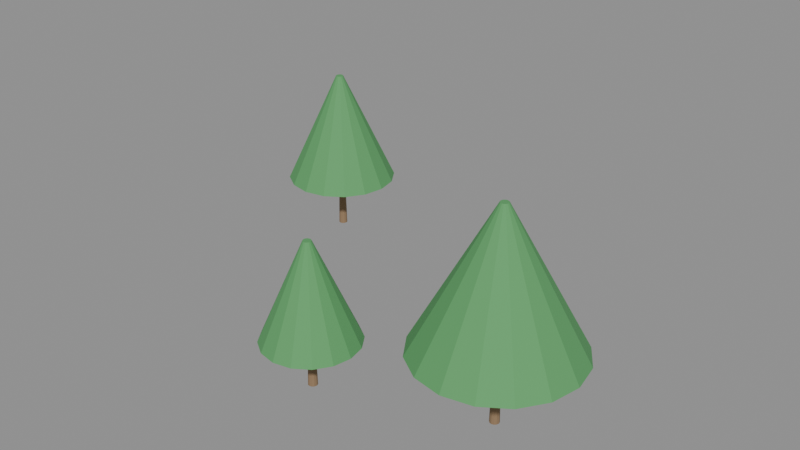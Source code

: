 # Source: e2205_after.blend  (saved by Blender 5.2.44; exported with 4.5.12 LTS)
import bpy
from mathutils import Matrix  # noqa: F401  (used for matrix-valued properties, if any)

bpy.ops.wm.read_factory_settings(use_empty=True)
scene = bpy.context.scene
scene.name = 'Scene'

# ---- materials (node trees are filled in below, after node groups)
mat_madera_tronco = bpy.data.materials.new('Madera_Tronco')
mat_follaje = bpy.data.materials.new('Follaje')

# ---- material node trees
mat_madera_tronco.use_nodes = True; mat_madera_tronco.node_tree.nodes.clear()
_N = mat_madera_tronco.node_tree.nodes; _L = mat_madera_tronco.node_tree.links
n0 = _N.new('ShaderNodeBsdfPrincipled'); n0.name = 'Principled BSDF'; n0.location = (-200, 100)
n0.inputs[0].default_value = (0.28, 0.18, 0.1, 1.0)
n0.inputs[2].default_value = 0.9
n0.inputs[3].default_value = 1.45
n0.inputs[10].default_value = 0.005
n1 = _N.new('ShaderNodeOutputMaterial'); n1.name = 'Material Output'; n1.location = (200, 100)
_L.new(n0.outputs[0], n1.inputs[0])
n1.is_active_output = True
mat_follaje.use_nodes = True; mat_follaje.node_tree.nodes.clear()
_N = mat_follaje.node_tree.nodes; _L = mat_follaje.node_tree.links
n0 = _N.new('ShaderNodeBsdfPrincipled'); n0.name = 'Principled BSDF'; n0.location = (-200, 100)
n0.inputs[0].default_value = (0.1, 0.35, 0.12, 1.0)
n0.inputs[2].default_value = 0.8
n0.inputs[3].default_value = 1.45
n0.inputs[10].default_value = 0.005
n1 = _N.new('ShaderNodeOutputMaterial'); n1.name = 'Material Output'; n1.location = (200, 100)
_L.new(n0.outputs[0], n1.inputs[0])
n1.is_active_output = True

# ---- meshes
me_arbol_1_tronco_mesh = bpy.data.meshes.new('Arbol_1_Tronco_mesh')
me_arbol_1_tronco_mesh.from_pydata([(0.0, 0.12, 0.0), (0.0, 0.084, 1.5), (0.06, 0.1039, 0.0), (0.042, 0.07275, 1.5), (0.1039, 0.06, 0.0), (0.07275, 0.042, 1.5), (0.12, 0.0, 0.0), (0.084, 0.0, 1.5), (0.1039, -0.06, 0.0), (0.07275, -0.042, 1.5), (0.06, -0.1039, 0.0), (0.042, -0.07275, 1.5), (0.0, -0.12, 0.0), (0.0, -0.084, 1.5), (-0.06, -0.1039, 0.0), (-0.042, -0.07275, 1.5), (-0.1039, -0.06, 0.0), (-0.07275, -0.042, 1.5), (-0.12, 0.0, 0.0), (-0.084, 0.0, 1.5), (-0.1039, 0.06, 0.0), (-0.07275, 0.042, 1.5), (-0.06, 0.1039, 0.0), (-0.042, 0.07275, 1.5)], [], [(0, 1, 3, 2), (2, 3, 5, 4), (4, 5, 7, 6), (6, 7, 9, 8), (8, 9, 11, 10), (10, 11, 13, 12), (12, 13, 15, 14), (14, 15, 17, 16), (16, 17, 19, 18), (18, 19, 21, 20), (3, 1, 23, 21, 19, 17, 15, 13, 11, 9, 7, 5), (20, 21, 23, 22), (22, 23, 1, 0), (0, 2, 4, 6, 8, 10, 12, 14, 16, 18, 20, 22)])
me_arbol_1_tronco_mesh.materials.append(mat_madera_tronco)
me_arbol_1_tronco_mesh.update()
me_arbol_1_copa_mesh = bpy.data.meshes.new('Arbol_1_Copa_mesh')
me_arbol_1_copa_mesh.from_pydata([(0.0, 1.5, 1.5), (0.0, 0.1, 4.5), (0.574, 1.386, 1.5), (0.03827, 0.09239, 4.5), (1.061, 1.061, 1.5), (0.07071, 0.07071, 4.5), (1.386, 0.574, 1.5), (0.09239, 0.03827, 4.5), (1.5, 0.0, 1.5), (0.1, 0.0, 4.5), (1.386, -0.574, 1.5), (0.09239, -0.03827, 4.5), (1.061, -1.061, 1.5), (0.07071, -0.07071, 4.5), (0.574, -1.386, 1.5), (0.03827, -0.09239, 4.5), (0.0, -1.5, 1.5), (0.0, -0.1, 4.5), (-0.574, -1.386, 1.5), (-0.03827, -0.09239, 4.5), (-1.061, -1.061, 1.5), (-0.07071, -0.07071, 4.5), (-1.386, -0.574, 1.5), (-0.09239, -0.03827, 4.5), (-1.5, 0.0, 1.5), (-0.1, 0.0, 4.5), (-1.386, 0.574, 1.5), (-0.09239, 0.03827, 4.5), (-1.061, 1.061, 1.5), (-0.07071, 0.07071, 4.5), (-0.574, 1.386, 1.5), (-0.03827, 0.09239, 4.5)], [], [(0, 1, 3, 2), (2, 3, 5, 4), (4, 5, 7, 6), (6, 7, 9, 8), (8, 9, 11, 10), (10, 11, 13, 12), (12, 13, 15, 14), (14, 15, 17, 16), (16, 17, 19, 18), (18, 19, 21, 20), (20, 21, 23, 22), (22, 23, 25, 24), (24, 25, 27, 26), (26, 27, 29, 28), (3, 1, 31, 29, 27, 25, 23, 21, 19, 17, 15, 13, 11, 9, 7, 5), (28, 29, 31, 30), (30, 31, 1, 0), (0, 2, 4, 6, 8, 10, 12, 14, 16, 18, 20, 22, 24, 26, 28, 30)])
me_arbol_1_copa_mesh.materials.append(mat_follaje)
me_arbol_1_copa_mesh.update()
me_arbol_2_tronco_mesh = bpy.data.meshes.new('Arbol_2_Tronco_mesh')
me_arbol_2_tronco_mesh.from_pydata([(0.0, 0.12, 0.0), (0.0, 0.084, 1.8), (0.06, 0.1039, 0.0), (0.042, 0.07275, 1.8), (0.1039, 0.06, 0.0), (0.07275, 0.042, 1.8), (0.12, 0.0, 0.0), (0.084, 0.0, 1.8), (0.1039, -0.06, 0.0), (0.07275, -0.042, 1.8), (0.06, -0.1039, 0.0), (0.042, -0.07275, 1.8), (0.0, -0.12, 0.0), (0.0, -0.084, 1.8), (-0.06, -0.1039, 0.0), (-0.042, -0.07275, 1.8), (-0.1039, -0.06, 0.0), (-0.07275, -0.042, 1.8), (-0.12, 0.0, 0.0), (-0.084, 0.0, 1.8), (-0.1039, 0.06, 0.0), (-0.07275, 0.042, 1.8), (-0.06, 0.1039, 0.0), (-0.042, 0.07275, 1.8)], [], [(0, 1, 3, 2), (2, 3, 5, 4), (4, 5, 7, 6), (6, 7, 9, 8), (8, 9, 11, 10), (10, 11, 13, 12), (12, 13, 15, 14), (14, 15, 17, 16), (16, 17, 19, 18), (18, 19, 21, 20), (3, 1, 23, 21, 19, 17, 15, 13, 11, 9, 7, 5), (20, 21, 23, 22), (22, 23, 1, 0), (0, 2, 4, 6, 8, 10, 12, 14, 16, 18, 20, 22)])
me_arbol_2_tronco_mesh.materials.append(mat_madera_tronco)
me_arbol_2_tronco_mesh.update()
me_arbol_2_copa_mesh = bpy.data.meshes.new('Arbol_2_Copa_mesh')
me_arbol_2_copa_mesh.from_pydata([(0.0, 2.0, 1.8), (0.0, 0.1, 5.3), (0.7654, 1.848, 1.8), (0.03827, 0.09239, 5.3), (1.414, 1.414, 1.8), (0.07071, 0.07071, 5.3), (1.848, 0.7654, 1.8), (0.09239, 0.03827, 5.3), (2.0, 0.0, 1.8), (0.1, 0.0, 5.3), (1.848, -0.7654, 1.8), (0.09239, -0.03827, 5.3), (1.414, -1.414, 1.8), (0.07071, -0.07071, 5.3), (0.7654, -1.848, 1.8), (0.03827, -0.09239, 5.3), (0.0, -2.0, 1.8), (0.0, -0.1, 5.3), (-0.7654, -1.848, 1.8), (-0.03827, -0.09239, 5.3), (-1.414, -1.414, 1.8), (-0.07071, -0.07071, 5.3), (-1.848, -0.7654, 1.8), (-0.09239, -0.03827, 5.3), (-2.0, 0.0, 1.8), (-0.1, 0.0, 5.3), (-1.848, 0.7654, 1.8), (-0.09239, 0.03827, 5.3), (-1.414, 1.414, 1.8), (-0.07071, 0.07071, 5.3), (-0.7654, 1.848, 1.8), (-0.03827, 0.09239, 5.3)], [], [(0, 1, 3, 2), (2, 3, 5, 4), (4, 5, 7, 6), (6, 7, 9, 8), (8, 9, 11, 10), (10, 11, 13, 12), (12, 13, 15, 14), (14, 15, 17, 16), (16, 17, 19, 18), (18, 19, 21, 20), (20, 21, 23, 22), (22, 23, 25, 24), (24, 25, 27, 26), (26, 27, 29, 28), (3, 1, 31, 29, 27, 25, 23, 21, 19, 17, 15, 13, 11, 9, 7, 5), (28, 29, 31, 30), (30, 31, 1, 0), (0, 2, 4, 6, 8, 10, 12, 14, 16, 18, 20, 22, 24, 26, 28, 30)])
me_arbol_2_copa_mesh.materials.append(mat_follaje)
me_arbol_2_copa_mesh.update()
me_arbol_3_tronco_mesh = bpy.data.meshes.new('Arbol_3_Tronco_mesh')
me_arbol_3_tronco_mesh.from_pydata([(0.0, 0.12, 0.0), (0.0, 0.084, 1.2), (0.06, 0.1039, 0.0), (0.042, 0.07275, 1.2), (0.1039, 0.06, 0.0), (0.07275, 0.042, 1.2), (0.12, 0.0, 0.0), (0.084, 0.0, 1.2), (0.1039, -0.06, 0.0), (0.07275, -0.042, 1.2), (0.06, -0.1039, 0.0), (0.042, -0.07275, 1.2), (0.0, -0.12, 0.0), (0.0, -0.084, 1.2), (-0.06, -0.1039, 0.0), (-0.042, -0.07275, 1.2), (-0.1039, -0.06, 0.0), (-0.07275, -0.042, 1.2), (-0.12, 0.0, 0.0), (-0.084, 0.0, 1.2), (-0.1039, 0.06, 0.0), (-0.07275, 0.042, 1.2), (-0.06, 0.1039, 0.0), (-0.042, 0.07275, 1.2)], [], [(0, 1, 3, 2), (2, 3, 5, 4), (4, 5, 7, 6), (6, 7, 9, 8), (8, 9, 11, 10), (10, 11, 13, 12), (12, 13, 15, 14), (14, 15, 17, 16), (16, 17, 19, 18), (18, 19, 21, 20), (3, 1, 23, 21, 19, 17, 15, 13, 11, 9, 7, 5), (20, 21, 23, 22), (22, 23, 1, 0), (0, 2, 4, 6, 8, 10, 12, 14, 16, 18, 20, 22)])
me_arbol_3_tronco_mesh.materials.append(mat_madera_tronco)
me_arbol_3_tronco_mesh.update()
me_arbol_3_copa_mesh = bpy.data.meshes.new('Arbol_3_Copa_mesh')
me_arbol_3_copa_mesh.from_pydata([(0.0, 1.2, 1.2), (0.0, 0.1, 3.7), (0.4592, 1.109, 1.2), (0.03827, 0.09239, 3.7), (0.8485, 0.8485, 1.2), (0.07071, 0.07071, 3.7), (1.109, 0.4592, 1.2), (0.09239, 0.03827, 3.7), (1.2, 0.0, 1.2), (0.1, 0.0, 3.7), (1.109, -0.4592, 1.2), (0.09239, -0.03827, 3.7), (0.8485, -0.8485, 1.2), (0.07071, -0.07071, 3.7), (0.4592, -1.109, 1.2), (0.03827, -0.09239, 3.7), (0.0, -1.2, 1.2), (0.0, -0.1, 3.7), (-0.4592, -1.109, 1.2), (-0.03827, -0.09239, 3.7), (-0.8485, -0.8485, 1.2), (-0.07071, -0.07071, 3.7), (-1.109, -0.4592, 1.2), (-0.09239, -0.03827, 3.7), (-1.2, 0.0, 1.2), (-0.1, 0.0, 3.7), (-1.109, 0.4592, 1.2), (-0.09239, 0.03827, 3.7), (-0.8485, 0.8485, 1.2), (-0.07071, 0.07071, 3.7), (-0.4592, 1.109, 1.2), (-0.03827, 0.09239, 3.7)], [], [(0, 1, 3, 2), (2, 3, 5, 4), (4, 5, 7, 6), (6, 7, 9, 8), (8, 9, 11, 10), (10, 11, 13, 12), (12, 13, 15, 14), (14, 15, 17, 16), (16, 17, 19, 18), (18, 19, 21, 20), (20, 21, 23, 22), (22, 23, 25, 24), (24, 25, 27, 26), (26, 27, 29, 28), (3, 1, 31, 29, 27, 25, 23, 21, 19, 17, 15, 13, 11, 9, 7, 5), (28, 29, 31, 30), (30, 31, 1, 0), (0, 2, 4, 6, 8, 10, 12, 14, 16, 18, 20, 22, 24, 26, 28, 30)])
me_arbol_3_copa_mesh.materials.append(mat_follaje)
me_arbol_3_copa_mesh.update()

# ---- objects
ob_arbol_1 = bpy.data.objects.new('Arbol_1', None)
ob_arbol_1_tronco = bpy.data.objects.new('Arbol_1_Tronco', me_arbol_1_tronco_mesh)
ob_arbol_1_copa = bpy.data.objects.new('Arbol_1_Copa', me_arbol_1_copa_mesh)
ob_arbol_2 = bpy.data.objects.new('Arbol_2', None)
ob_arbol_2_tronco = bpy.data.objects.new('Arbol_2_Tronco', me_arbol_2_tronco_mesh)
ob_arbol_2_copa = bpy.data.objects.new('Arbol_2_Copa', me_arbol_2_copa_mesh)
ob_arbol_3 = bpy.data.objects.new('Arbol_3', None)
ob_arbol_3_tronco = bpy.data.objects.new('Arbol_3_Tronco', me_arbol_3_tronco_mesh)
ob_arbol_3_copa = bpy.data.objects.new('Arbol_3_Copa', me_arbol_3_copa_mesh)

# ---- transforms, parenting, visibility, modifiers, constraints
ob_arbol_1.location = (-5.0, 3.0, 0.15)
ob_arbol_1.empty_display_type = 'ARROWS'
ob_arbol_1_tronco.parent = ob_arbol_1
ob_arbol_1_tronco.location = (0.0, 0.0, 0.0)
ob_arbol_1_copa.parent = ob_arbol_1
ob_arbol_1_copa.location = (0.0, 0.0, 0.0)
ob_arbol_2.location = (4.0, -2.0, 0.15)
ob_arbol_2.empty_display_type = 'ARROWS'
ob_arbol_2_tronco.parent = ob_arbol_2
ob_arbol_2_tronco.location = (0.0, 0.0, 0.0)
ob_arbol_2_copa.parent = ob_arbol_2
ob_arbol_2_copa.location = (0.0, 0.0, 0.0)
ob_arbol_3.location = (0.0, -3.5, 0.15)
ob_arbol_3.empty_display_type = 'ARROWS'
ob_arbol_3_tronco.parent = ob_arbol_3
ob_arbol_3_tronco.location = (0.0, 0.0, 0.0)
ob_arbol_3_copa.parent = ob_arbol_3
ob_arbol_3_copa.location = (0.0, 0.0, 0.0)

# ---- collection membership
scene.collection.objects.link(ob_arbol_1)
scene.collection.objects.link(ob_arbol_1_tronco)
scene.collection.objects.link(ob_arbol_1_copa)
scene.collection.objects.link(ob_arbol_2)
scene.collection.objects.link(ob_arbol_2_tronco)
scene.collection.objects.link(ob_arbol_2_copa)
scene.collection.objects.link(ob_arbol_3)
scene.collection.objects.link(ob_arbol_3_tronco)
scene.collection.objects.link(ob_arbol_3_copa)

# ---- scene / render settings (as saved in the file)
scene.frame_start = 1; scene.frame_end = 250; scene.frame_set(1)
scene.render.engine = 'BLENDER_EEVEE_NEXT'
scene.render.bake_bias = 0.0
scene.render.bake_samples = 0
scene.render.compositor_device = 'GPU'
scene.eevee.use_volume_custom_range = False
scene.eevee.fast_gi_thickness_near = 0.1
scene.eevee.fast_gi_thickness_far = 0.0
scene.eevee.ray_tracing_options.screen_trace_thickness = 0.1
bpy.context.view_layer.update()

# ---- added for rendering (the .blend has no active camera and no usable light): camera, sun + grey world if the file has none
cam_auto = bpy.data.cameras.new('AutoCamera')
cam_auto.lens = 50.0
cam_auto.sensor_width = 36.0
cam_auto.clip_end = 1000.0
ob_auto_camera = bpy.data.objects.new('AutoCamera', cam_auto)
scene.collection.objects.link(ob_auto_camera)
ob_auto_camera.location = (14.9242, -18.3091, 14.9394)
ob_auto_camera.rotation_euler = (1.09748, -7.21219e-08, 0.694738)
scene.camera = ob_auto_camera
light_auto_sun = bpy.data.lights.new('AutoSun', 'SUN')
light_auto_sun.energy = 3.0
light_auto_sun.angle = 0.0523599
ob_auto_sun = bpy.data.objects.new('AutoSun', light_auto_sun)
scene.collection.objects.link(ob_auto_sun)
ob_auto_sun.rotation_euler = (0.872665, 0.174533, 0.523599)
if scene.world is None:
    world_auto = bpy.data.worlds.new('AutoWorld')
    world_auto.color = (0.3, 0.3, 0.3)
    scene.world = world_auto
bpy.context.view_layer.update()
